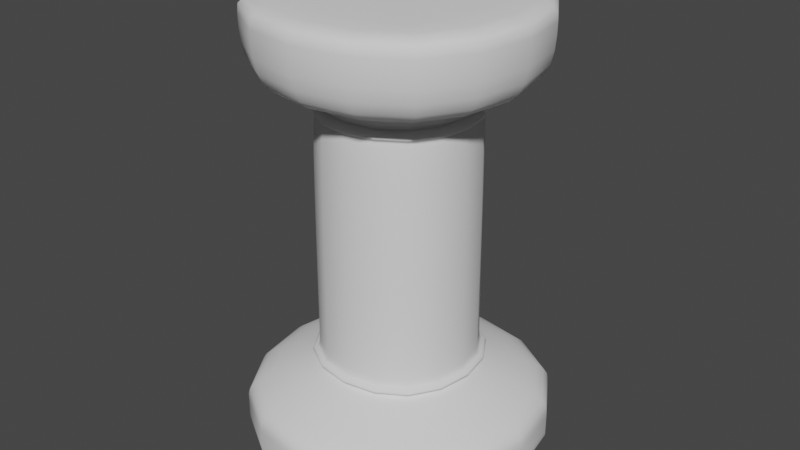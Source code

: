# Source: s_ule_vintage.blend  (saved by Blender 2.91.10; exported with 4.5.12 LTS)
import bpy
from mathutils import Matrix  # noqa: F401  (used for matrix-valued properties, if any)

bpy.ops.wm.read_factory_settings(use_empty=True)
scene = bpy.context.scene
scene.name = 'Scene'

# ---- collections
col_collection = bpy.data.collections.new('Collection'); scene.collection.children.link(col_collection)

# ---- materials (node trees are filled in below, after node groups)
mat_material = bpy.data.materials.new('Material')
mat_material.alpha_threshold = 0.0
mat_material.use_transparent_shadow = False
mat_material.line_color = (0.0, 0.0, 0.0, 1.0)

# ---- material node trees
mat_material.use_nodes = True; mat_material.node_tree.nodes.clear()
_N = mat_material.node_tree.nodes; _L = mat_material.node_tree.links
n0 = _N.new('ShaderNodeOutputMaterial'); n0.name = 'Material Output'; n0.location = (327, 284)
n1 = _N.new('ShaderNodeBsdfPrincipled'); n1.name = 'Principled BSDF'; n1.location = (37, 284)
n1.distribution = 'GGX'
n1.subsurface_method = 'BURLEY'
n1.inputs[2].default_value = 0.4
n1.inputs[3].default_value = 1.45
n1.inputs[13].default_value = 0.0
n1.inputs[27].default_value = (0.0, 0.0, 0.0, 1.0)
n1.inputs[28].default_value = 1.0
_L.new(n1.outputs[0], n0.inputs[0])
n0.is_active_output = True

# ---- world
world_world = bpy.data.worlds.new('World'); scene.world = world_world
world_world.use_nodes = True; world_world.node_tree.nodes.clear()
_N = world_world.node_tree.nodes; _L = world_world.node_tree.links
n0 = _N.new('ShaderNodeOutputWorld'); n0.name = 'World Output'; n0.location = (300, 300)
n1 = _N.new('ShaderNodeBackground'); n1.name = 'Background'; n1.location = (10, 300)
n1.inputs[0].default_value = (0.05088, 0.05088, 0.05088, 1.0)
_L.new(n1.outputs[0], n0.inputs[0])
n0.is_active_output = True
world_world.color = (0.05088, 0.05088, 0.05088)
world_world.use_sun_shadow = False
world_world.sun_shadow_jitter_overblur = 0.0

# ---- meshes
me_cube = bpy.data.meshes.new('Cube')
me_cube.from_pydata([(1.0, 1.0, 0.3143), (1.0, 1.0, -0.04933), (1.0, -1.0, 0.3143), (1.0, -1.0, -0.04933), (-1.0, 1.0, 0.3143), (-1.0, 1.0, -0.04933), (-1.0, -1.0, 0.3143), (-1.0, -1.0, -0.04933), (1.0, 1.0, 0.1914), (-1.0, -1.0, 0.1914), (1.0, -1.0, 0.1914), (-1.0, 1.0, 0.1914), (1.0, 1.0, 0.03025), (1.0, -1.0, 0.03025), (-1.0, 1.0, 0.03025), (-1.0, -1.0, 0.03025), (0.518, 0.518, 0.476), (0.518, -0.518, 0.476), (-0.518, 0.518, 0.476), (-0.518, -0.518, 0.476), (0.518, 0.518, 0.576), (0.518, -0.518, 0.576), (-0.518, 0.518, 0.576), (-0.518, -0.518, 0.576), (0.518, 0.518, 2.232), (0.518, -0.518, 2.232), (-0.518, 0.518, 2.232), (-0.518, -0.518, 2.232), (0.518, -0.518, 2.129), (-0.518, -0.518, 2.129), (-0.518, 0.518, 2.129), (0.518, 0.518, 2.129), (0.9058, 0.9058, 2.264), (0.9058, -0.9058, 2.264), (-0.9058, 0.9058, 2.264), (-0.9058, -0.9058, 2.264), (0.9058, 0.9058, 2.747), (0.9058, -0.9058, 2.747), (-0.9058, 0.9058, 2.747), (-0.9058, -0.9058, 2.747), (-0.9058, 0.9058, 2.704), (0.9058, 0.9058, 2.704), (0.9058, -0.9058, 2.704), (-0.9058, -0.9058, 2.704), (-0.4279, -0.4279, 2.117), (0.4279, 0.4279, 2.117), (0.4279, -0.4279, 2.117), (-0.4279, 0.4279, 2.117), (-0.518, -0.518, 2.042), (0.518, 0.518, 2.042), (0.518, -0.518, 2.042), (-0.518, 0.518, 2.042), (0.5181, -0.5181, 2.09), (-0.5181, 0.5181, 2.09), (-0.5181, -0.5181, 2.09), (0.5181, 0.5181, 2.09), (-0.4936, -0.4936, 2.059), (0.4936, 0.4936, 2.059), (0.4936, -0.4936, 2.059), (-0.4936, 0.4936, 2.059), (0.5181, -0.5181, 2.076), (-0.5181, 0.5181, 2.076), (-0.5181, -0.5181, 2.076), (0.5181, 0.5181, 2.076), (-0.5898, -0.5898, 0.5283), (-0.5898, 0.5898, 0.5283), (0.5898, -0.5898, 0.5283), (0.5898, 0.5898, 0.5283), (-0.518, -0.518, 0.5562), (0.518, -0.518, 0.5562), (-0.518, 0.518, 0.5562), (0.518, 0.518, 0.5562), (-0.518, 0.518, 0.4958), (0.518, 0.518, 0.4958), (-0.518, -0.518, 0.4958), (0.518, -0.518, 0.4958)], [], [(0, 4, 18, 16), (10, 2, 6, 9), (9, 6, 4, 11), (5, 1, 3, 7), (8, 0, 2, 10), (11, 4, 0, 8), (14, 11, 8, 12), (12, 8, 10, 13), (15, 9, 11, 14), (13, 10, 9, 15), (3, 13, 15, 7), (7, 15, 14, 5), (1, 12, 13, 3), (5, 14, 12, 1), (70, 68, 23, 22), (6, 2, 17, 19), (4, 6, 19, 18), (2, 0, 16, 17), (29, 28, 25, 27), (68, 69, 21, 23), (71, 70, 22, 20), (69, 71, 20, 21), (24, 26, 34, 32), (31, 30, 26, 24), (28, 31, 24, 25), (30, 29, 27, 26), (47, 44, 29, 30), (46, 45, 31, 28), (45, 47, 30, 31), (44, 46, 28, 29), (41, 40, 38, 36), (25, 24, 32, 33), (26, 27, 35, 34), (27, 25, 33, 35), (36, 38, 39, 37), (42, 41, 36, 37), (40, 43, 39, 38), (43, 42, 37, 39), (35, 33, 42, 43), (34, 35, 43, 40), (33, 32, 41, 42), (32, 34, 40, 41), (54, 52, 46, 44), (55, 53, 47, 45), (52, 55, 45, 46), (53, 54, 44, 47), (22, 23, 48, 51), (21, 20, 49, 50), (20, 22, 51, 49), (23, 21, 50, 48), (61, 62, 54, 53), (60, 63, 55, 52), (63, 61, 53, 55), (62, 60, 52, 54), (48, 50, 58, 56), (49, 51, 59, 57), (50, 49, 57, 58), (51, 48, 56, 59), (56, 58, 60, 62), (57, 59, 61, 63), (58, 57, 63, 60), (59, 56, 62, 61), (75, 73, 67, 66), (73, 72, 65, 67), (74, 75, 66, 64), (72, 74, 64, 65), (66, 67, 71, 69), (67, 65, 70, 71), (64, 66, 69, 68), (65, 64, 68, 70), (18, 19, 74, 72), (19, 17, 75, 74), (16, 18, 72, 73), (17, 16, 73, 75)])
me_cube.polygons.foreach_set('use_smooth', [True] * 74)
_uv = me_cube.uv_layers.new(name='UVMap')
_uv.uv.foreach_set('vector', [0.625, 0.5, 0.625, 0.25, 0.625, 0.25, 0.625, 0.5, 0.5761, 0.75, 0.625, 0.75, 0.625, 1.0, 0.5761, 1.0, 0.5761, 0.0, 0.625, 0.0, 0.625, 0.25, 0.5761, 0.25, 0.125, 0.5, 0.375, 0.5, 0.375, 0.75, 0.125, 0.75, 0.5761, 0.5, 0.625, 0.5, 0.625, 0.75, 0.5761, 0.75, 0.5761, 0.25, 0.625, 0.25, 0.625, 0.5, 0.5761, 0.5, 0.4067, 0.25, 0.5761, 0.25, 0.5761, 0.5, 0.4067, 0.5, 0.4067, 0.5, 0.5761, 0.5, 0.5761, 0.75, 0.4067, 0.75, 0.4067, 0.0, 0.5761, 0.0, 0.5761, 0.25, 0.4067, 0.25, 0.4067, 0.75, 0.5761, 0.75, 0.5761, 1.0, 0.4067, 1.0, 0.375, 0.75, 0.4067, 0.75, 0.4067, 1.0, 0.375, 1.0, 0.375, 0.0, 0.4067, 0.0, 0.4067, 0.25, 0.375, 0.25, 0.375, 0.5, 0.4067, 0.5, 0.4067, 0.75, 0.375, 0.75, 0.375, 0.25, 0.4067, 0.25, 0.4067, 0.5, 0.375, 0.5, 0.625, 0.25, 0.625, 0.0, 0.625, 0.0, 0.625, 0.25, 0.625, 1.0, 0.625, 0.75, 0.625, 0.75, 0.625, 1.0, 0.625, 0.25, 0.625, 0.0, 0.625, 0.0, 0.625, 0.25, 0.625, 0.75, 0.625, 0.5, 0.625, 0.5, 0.625, 0.75, 0.625, 1.0, 0.625, 0.75, 0.625, 0.75, 0.625, 1.0, 0.625, 1.0, 0.625, 0.75, 0.625, 0.75, 0.625, 1.0, 0.625, 0.5, 0.625, 0.25, 0.625, 0.25, 0.625, 0.5, 0.625, 0.75, 0.625, 0.5, 0.625, 0.5, 0.625, 0.75, 0.625, 0.5, 0.625, 0.25, 0.625, 0.25, 0.625, 0.5, 0.625, 0.5, 0.625, 0.25, 0.625, 0.25, 0.625, 0.5, 0.625, 0.75, 0.625, 0.5, 0.625, 0.5, 0.625, 0.75, 0.625, 0.25, 0.625, 0.0, 0.625, 0.0, 0.625, 0.25, 0.625, 0.25, 0.625, 0.0, 0.625, 0.0, 0.625, 0.25, 0.625, 0.75, 0.625, 0.5, 0.625, 0.5, 0.625, 0.75, 0.625, 0.5, 0.625, 0.25, 0.625, 0.25, 0.625, 0.5, 0.625, 1.0, 0.625, 0.75, 0.625, 0.75, 0.625, 1.0, 0.625, 0.5, 0.625, 0.25, 0.625, 0.25, 0.625, 0.5, 0.625, 0.75, 0.625, 0.5, 0.625, 0.5, 0.625, 0.75, 0.625, 0.25, 0.625, 0.0, 0.625, 0.0, 0.625, 0.25, 0.625, 1.0, 0.625, 0.75, 0.625, 0.75, 0.625, 1.0, 0.625, 0.5, 0.875, 0.5, 0.875, 0.75, 0.625, 0.75, 0.625, 0.75, 0.625, 0.5, 0.625, 0.5, 0.625, 0.75, 0.625, 0.25, 0.625, 0.0, 0.625, 0.0, 0.625, 0.25, 0.625, 1.0, 0.625, 0.75, 0.625, 0.75, 0.625, 1.0, 0.625, 1.0, 0.625, 0.75, 0.625, 0.75, 0.625, 1.0, 0.625, 0.25, 0.625, 0.0, 0.625, 0.0, 0.625, 0.25, 0.625, 0.75, 0.625, 0.5, 0.625, 0.5, 0.625, 0.75, 0.625, 0.5, 0.625, 0.25, 0.625, 0.25, 0.625, 0.5, 0.625, 1.0, 0.625, 0.75, 0.625, 0.75, 0.625, 1.0, 0.625, 0.5, 0.625, 0.25, 0.625, 0.25, 0.625, 0.5, 0.625, 0.75, 0.625, 0.5, 0.625, 0.5, 0.625, 0.75, 0.625, 0.25, 0.625, 0.0, 0.625, 0.0, 0.625, 0.25, 0.625, 0.25, 0.625, 0.0, 0.625, 0.0, 0.625, 0.25, 0.625, 0.75, 0.625, 0.5, 0.625, 0.5, 0.625, 0.75, 0.625, 0.5, 0.625, 0.25, 0.625, 0.25, 0.625, 0.5, 0.625, 1.0, 0.625, 0.75, 0.625, 0.75, 0.625, 1.0, 0.625, 0.25, 0.625, 0.0, 0.625, 0.0, 0.625, 0.25, 0.625, 0.75, 0.625, 0.5, 0.625, 0.5, 0.625, 0.75, 0.625, 0.5, 0.625, 0.25, 0.625, 0.25, 0.625, 0.5, 0.625, 1.0, 0.625, 0.75, 0.625, 0.75, 0.625, 1.0, 0.625, 1.0, 0.625, 0.75, 0.625, 0.75, 0.625, 1.0, 0.625, 0.5, 0.625, 0.25, 0.625, 0.25, 0.625, 0.5, 0.625, 0.75, 0.625, 0.5, 0.625, 0.5, 0.625, 0.75, 0.625, 0.25, 0.625, 0.0, 0.625, 0.0, 0.625, 0.25, 0.625, 1.0, 0.625, 0.75, 0.625, 0.75, 0.625, 1.0, 0.625, 0.5, 0.625, 0.25, 0.625, 0.25, 0.625, 0.5, 0.625, 0.75, 0.625, 0.5, 0.625, 0.5, 0.625, 0.75, 0.625, 0.25, 0.625, 0.0, 0.625, 0.0, 0.625, 0.25, 0.625, 0.75, 0.625, 0.5, 0.625, 0.5, 0.625, 0.75, 0.625, 0.5, 0.625, 0.25, 0.625, 0.25, 0.625, 0.5, 0.625, 1.0, 0.625, 0.75, 0.625, 0.75, 0.625, 1.0, 0.625, 0.25, 0.625, 0.0, 0.625, 0.0, 0.625, 0.25, 0.625, 0.75, 0.625, 0.5, 0.625, 0.5, 0.625, 0.75, 0.625, 0.5, 0.625, 0.25, 0.625, 0.25, 0.625, 0.5, 0.625, 1.0, 0.625, 0.75, 0.625, 0.75, 0.625, 1.0, 0.625, 0.25, 0.625, 0.0, 0.625, 0.0, 0.625, 0.25, 0.625, 0.25, 0.625, 0.0, 0.625, 0.0, 0.625, 0.25, 0.625, 1.0, 0.625, 0.75, 0.625, 0.75, 0.625, 1.0, 0.625, 0.5, 0.625, 0.25, 0.625, 0.25, 0.625, 0.5, 0.625, 0.75, 0.625, 0.5, 0.625, 0.5, 0.625, 0.75])
me_cube.materials.append(mat_material)
me_cube.use_remesh_preserve_volume = False
me_cube.use_remesh_preserve_attributes = False
me_cube.use_mirror_vertex_groups = False
me_cube.update()

# ---- objects
ob_cube = bpy.data.objects.new('Cube', me_cube)

# ---- transforms, parenting, visibility, modifiers, constraints
ob_cube.location = (0.0, 0.0, 0.0)
ob_cube.lock_rotations_4d = False
ob_cube.empty_display_type = 'ARROWS'
ob_cube.lineart.crease_threshold = 0.0
_m = ob_cube.modifiers.new('Subdivision', 'SUBSURF')
_m.uv_smooth = 'PRESERVE_CORNERS'

# ---- collection membership
col_collection.objects.link(ob_cube)

# ---- scene / render settings (as saved in the file)
scene.frame_start = 1; scene.frame_end = 250; scene.frame_set(1)
scene.render.engine = 'BLENDER_EEVEE_NEXT'
scene.cycles.use_denoising = False
scene.cycles.samples = 128
scene.cycles.sampling_pattern = 'TABULATED_SOBOL'
scene.cycles.use_adaptive_sampling = False
scene.cycles.use_light_tree = False
scene.view_settings.view_transform = 'Filmic'
bpy.context.view_layer.update()

# ---- added for rendering (the .blend has no active camera and no usable light): camera, sun
cam_auto = bpy.data.cameras.new('AutoCamera')
cam_auto.lens = 50.0
cam_auto.sensor_width = 36.0
cam_auto.clip_end = 1000.0
ob_auto_camera = bpy.data.objects.new('AutoCamera', cam_auto)
scene.collection.objects.link(ob_auto_camera)
ob_auto_camera.location = (3.68, -4.416, 4.29287)
ob_auto_camera.rotation_euler = (1.09748, -7.21219e-08, 0.694738)
scene.camera = ob_auto_camera
light_auto_sun = bpy.data.lights.new('AutoSun', 'SUN')
light_auto_sun.energy = 3.0
light_auto_sun.angle = 0.0523599
ob_auto_sun = bpy.data.objects.new('AutoSun', light_auto_sun)
scene.collection.objects.link(ob_auto_sun)
ob_auto_sun.rotation_euler = (0.872665, 0.174533, 0.523599)
bpy.context.view_layer.update()
